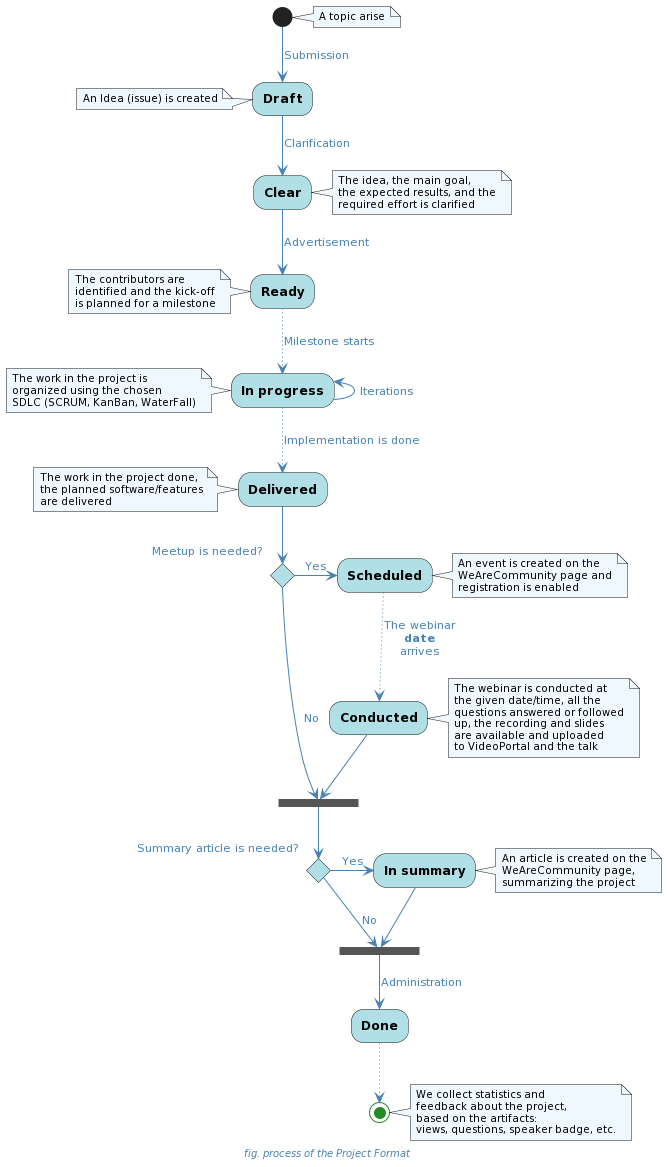

The diagram above was rendered by PlantUML. Its source (embedded in the PNG):
@startuml
!include http://cdn.ideapool.community/puml-theme-idea-pool.puml

caption fig. process of the Project Format

note right
    A topic arise
end note

(*) -->[Submission] Draft

note left
    An Idea (issue) is created
end note

-->[Clarification] Clear

note right
    The idea, the main goal,
    the expected results, and the
    required effort is clarified
end note

-->[Advertisement] Ready

note left
    The contributors are
    identified and the kick-off
    is planned for a milestone
end note

..>[Milestone starts] In progress
-left->[Iterations] In progress

note left
    The work in the project is
    organized using the chosen
    SDLC (SCRUM, KanBan, WaterFall)
end note

..>[Implementation is done] Delivered

note left
    The work in the project done,
    the planned software/features
    are delivered
end note

if "Meetup is needed?" then
    -right->[Yes] Scheduled

    note right
        An event is created on the
        WeAreCommunity page and
        registration is enabled
    end note

    ..>[The webinar\n**date**\narrives] Conducted

    note right
        The webinar is conducted at
        the given date/time, all the
        questions answered or followed
        up, the recording and slides
        are available and uploaded
        to VideoPortal and the talk
    end note

    --> === B1 ===
else
    -->[No] === B1 ===
endif

if "Summary article is needed?" then
    -right->[Yes] In summary

    note right
        An article is created on the
        WeAreCommunity page,
        summarizing the project
    end note

    --> === B2 ===
else
    -->[No] === B2 ===
endif

-->[Administration] Done
..> (*)

note right
    We collect statistics and
    feedback about the project,
    based on the artifacts:
    views, questions, speaker badge, etc.
end note
@enduml